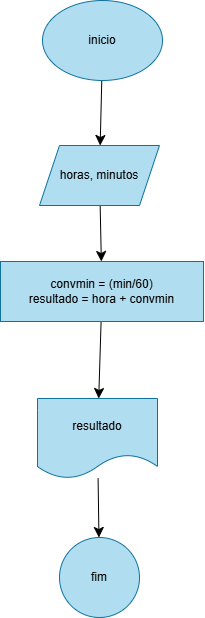

The diagram above was exported from draw.io. Its source (the exported page's mxGraphModel, read from the mxfile embedded in the PNG):
<mxGraphModel dx="909" dy="999" grid="0" gridSize="10" guides="1" tooltips="1" connect="1" arrows="1" fold="1" page="0" pageScale="1" pageWidth="827" pageHeight="1169" math="0" shadow="0">
  <root>
    <mxCell id="0" />
    <mxCell id="1" parent="0" />
    <mxCell id="NDEvNO_YzzT1cxp180bA-3" value="" style="edgeStyle=none;curved=1;rounded=0;orthogonalLoop=1;jettySize=auto;html=1;fontSize=12;startSize=8;endSize=8;" edge="1" parent="1" source="NDEvNO_YzzT1cxp180bA-1" target="NDEvNO_YzzT1cxp180bA-2">
      <mxGeometry relative="1" as="geometry" />
    </mxCell>
    <mxCell id="NDEvNO_YzzT1cxp180bA-1" value="inicio" style="ellipse;whiteSpace=wrap;html=1;fillColor=#b1ddf0;strokeColor=#10739e;" vertex="1" parent="1">
      <mxGeometry x="110" y="-97" width="120" height="80" as="geometry" />
    </mxCell>
    <mxCell id="NDEvNO_YzzT1cxp180bA-5" value="" style="edgeStyle=none;curved=1;rounded=0;orthogonalLoop=1;jettySize=auto;html=1;fontSize=12;startSize=8;endSize=8;" edge="1" parent="1" source="NDEvNO_YzzT1cxp180bA-2" target="NDEvNO_YzzT1cxp180bA-4">
      <mxGeometry relative="1" as="geometry" />
    </mxCell>
    <mxCell id="NDEvNO_YzzT1cxp180bA-2" value="horas, minutos" style="shape=parallelogram;perimeter=parallelogramPerimeter;whiteSpace=wrap;html=1;fixedSize=1;fillColor=#b1ddf0;strokeColor=#10739e;" vertex="1" parent="1">
      <mxGeometry x="107" y="48" width="120" height="60" as="geometry" />
    </mxCell>
    <mxCell id="NDEvNO_YzzT1cxp180bA-7" value="" style="edgeStyle=none;curved=1;rounded=0;orthogonalLoop=1;jettySize=auto;html=1;fontSize=12;startSize=8;endSize=8;" edge="1" parent="1" source="NDEvNO_YzzT1cxp180bA-4" target="NDEvNO_YzzT1cxp180bA-6">
      <mxGeometry relative="1" as="geometry" />
    </mxCell>
    <mxCell id="NDEvNO_YzzT1cxp180bA-4" value="convmin = (min/60)&lt;div&gt;&lt;div&gt;&lt;div&gt;resultado = hora + convmin&lt;/div&gt;&lt;/div&gt;&lt;/div&gt;" style="whiteSpace=wrap;html=1;fillColor=#b1ddf0;strokeColor=#10739e;" vertex="1" parent="1">
      <mxGeometry x="68" y="164" width="203" height="60" as="geometry" />
    </mxCell>
    <mxCell id="NDEvNO_YzzT1cxp180bA-9" value="" style="edgeStyle=none;curved=1;rounded=0;orthogonalLoop=1;jettySize=auto;html=1;fontSize=12;startSize=8;endSize=8;" edge="1" parent="1" source="NDEvNO_YzzT1cxp180bA-6" target="NDEvNO_YzzT1cxp180bA-8">
      <mxGeometry relative="1" as="geometry" />
    </mxCell>
    <mxCell id="NDEvNO_YzzT1cxp180bA-6" value="resultado" style="shape=document;whiteSpace=wrap;html=1;boundedLbl=1;fillColor=#b1ddf0;strokeColor=#10739e;" vertex="1" parent="1">
      <mxGeometry x="105" y="301" width="120" height="80" as="geometry" />
    </mxCell>
    <mxCell id="NDEvNO_YzzT1cxp180bA-8" value="fim" style="ellipse;whiteSpace=wrap;html=1;fillColor=#b1ddf0;strokeColor=#10739e;" vertex="1" parent="1">
      <mxGeometry x="127" y="440" width="80" height="80" as="geometry" />
    </mxCell>
  </root>
</mxGraphModel>